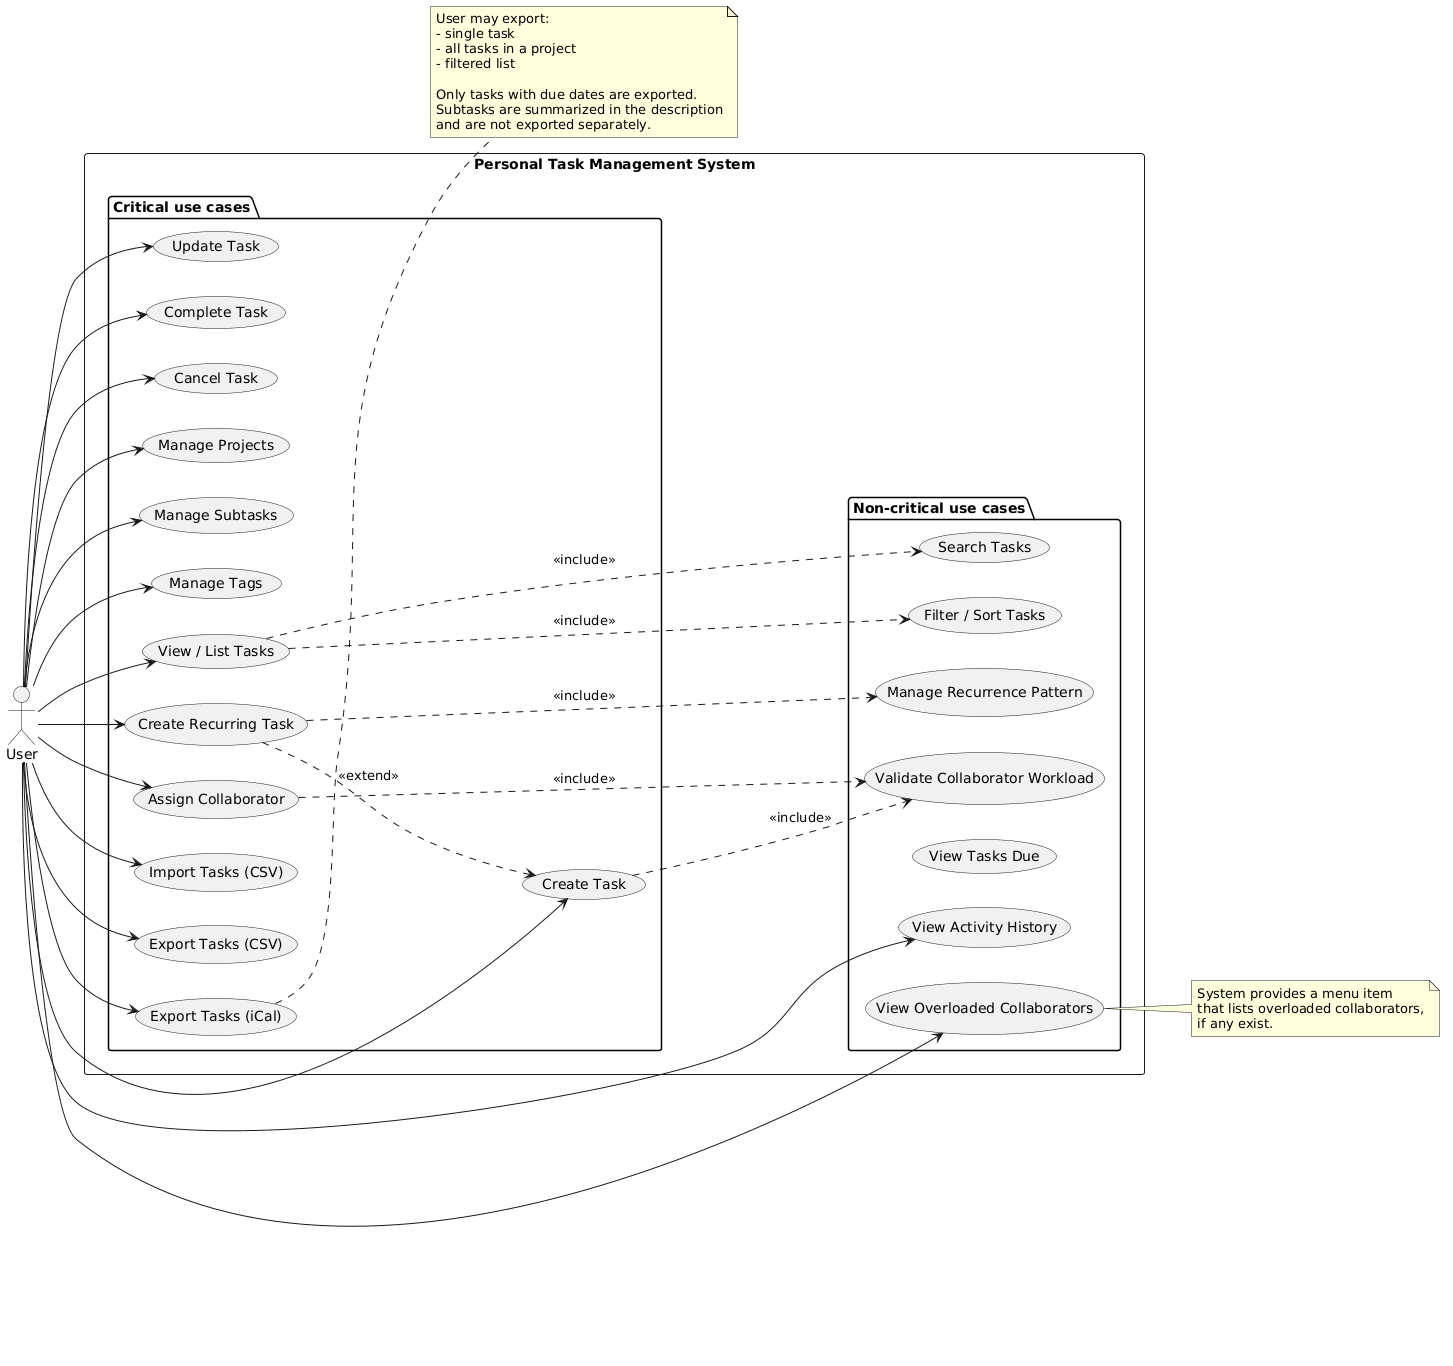

The diagram above was rendered by PlantUML. Its source (embedded in the PNG):
@startuml
left to right direction
skinparam shadowing false

actor User

rectangle "Personal Task Management System" {

  package "Critical use cases" {
    usecase "Create Task" as UC_Create
    usecase "Update Task" as UC_Update
    usecase "Complete Task" as UC_Complete
    usecase "Cancel Task" as UC_Cancel
    usecase "Manage Projects" as UC_Project
    usecase "Manage Subtasks" as UC_Subtasks
    usecase "Manage Tags" as UC_Tags
    usecase "View / List Tasks" as UC_View
    usecase "Create Recurring Task" as UC_Recurring
    usecase "Assign Collaborator" as UC_Assign
    usecase "Import Tasks (CSV)" as UC_ImportCSV
    usecase "Export Tasks (CSV)" as UC_ExportCSV
    usecase "Export Tasks (iCal)" as UC_ExportICal
  }

  package "Non-critical use cases" {
    usecase "Search Tasks" as UC_Search
    usecase "Filter / Sort Tasks" as UC_Filter
    usecase "View Tasks Due" as UC_Due
    usecase "View Activity History" as UC_History
    usecase "Manage Recurrence Pattern" as UC_RecurrencePattern
    usecase "Validate Collaborator Workload" as UC_Workload
    usecase "View Overloaded Collaborators" as UC_Overloaded
  }
}

' Actor
User --> UC_Create
User --> UC_Update
User --> UC_Complete
User --> UC_Cancel
User --> UC_Project
User --> UC_Subtasks
User --> UC_Tags
User --> UC_View
User --> UC_Recurring
User --> UC_Assign
User --> UC_ImportCSV
User --> UC_ExportCSV
User --> UC_ExportICal
User --> UC_Overloaded
User --> UC_History

' Relationships (clean & correct)
UC_Recurring ..> UC_Create : <<extend>>

UC_Create ..> UC_Workload : <<include>>
UC_Assign ..> UC_Workload : <<include>>

UC_Recurring ..> UC_RecurrencePattern : <<include>>

UC_View ..> UC_Search : <<include>>
UC_View ..> UC_Filter : <<include>>

' Notes
note right of UC_ExportICal
User may export:
- single task
- all tasks in a project
- filtered list

Only tasks with due dates are exported.
Subtasks are summarized in the description
and are not exported separately.
end note

note right of UC_Overloaded
System provides a menu item
that lists overloaded collaborators,
if any exist.
end note
@enduml